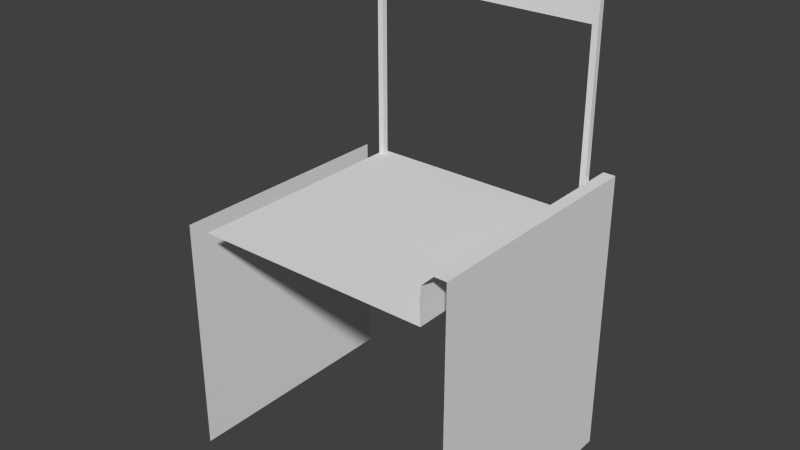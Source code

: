 # Source: road.blend  (saved by Blender 2.76.0; exported with 4.5.12 LTS)
import bpy
from mathutils import Matrix  # noqa: F401  (used for matrix-valued properties, if any)

bpy.ops.wm.read_factory_settings(use_empty=True)
scene = bpy.context.scene
scene.name = 'Scene'

# ---- collections
col_collection_1 = bpy.data.collections.new('Collection 1'); scene.collection.children.link(col_collection_1)

# ---- world
world_world = bpy.data.worlds.new('World'); scene.world = world_world
world_world.color = (0.05088, 0.05088, 0.05088)
world_world.use_sun_shadow = False
world_world.sun_shadow_jitter_overblur = 0.0
world_world.cycles.sampling_method = 'MANUAL'
world_world.cycles.sample_map_resolution = 256

# ---- meshes
me_cube_002 = bpy.data.meshes.new('Cube.002')
me_cube_002.from_pydata([(-1.0, 0.925, 0.0), (-1.0, 0.925, 2.0), (-1.0, 0.975, 0.0), (-1.0, 0.975, 2.0), (1.0, 0.925, 0.0), (1.0, 0.925, 2.0), (1.0, 0.975, 0.0), (1.0, 0.975, 2.0), (-1.0, 0.925, 1.5), (1.0, 0.925, 1.5), (-1.0, 0.975, 1.5), (1.0, 0.975, 1.5), (-0.95, 0.975, 0.0), (0.95, 0.925, 0.0), (-0.95, 0.925, 0.0), (0.95, 0.925, 1.5), (-0.95, 0.925, 1.5), (0.95, 0.975, 0.0), (-0.95, 0.975, 1.5), (0.95, 0.975, 1.5)], [(16, 15), (5, 4)], [(7, 11, 10, 3), (8, 9, 5, 1), (12, 14, 0, 2), (13, 17, 6, 4), (17, 19, 11, 6), (17, 13, 15, 19), (1, 5, 7, 3), (7, 5, 9, 11), (8, 1, 3, 10), (2, 0, 8, 10), (14, 16, 8, 0), (6, 11, 9, 4), (4, 9, 15, 13), (11, 9, 8, 10), (10, 18, 12, 2), (18, 10, 8, 16), (16, 14, 12, 18)])
_uv = me_cube_002.uv_layers.new(name='UVMap')
_uv.uv.foreach_set('vector', [0.0, 5.96e-08, 0.3226, 0.0, 0.3226, 1.0, 1.538e-07, 1.0, 0.3226, 1.0, 0.3226, 0.0, 0.6452, 0.0, 0.6452, 1.0, 1.0, 0.025, 1.0, 0.05, 0.9677, 0.05, 0.9677, 0.025, 0.9677, 0.025, 0.9677, 0.0, 1.0, 0.0, 1.0, 0.025, 0.8387, 0.0, 0.8387, 0.75, 0.8065, 0.75, 0.8065, 4.47e-08, 0.8065, 0.75, 0.7742, 0.75, 0.7742, 0.0, 0.8065, 0.0, 0.6452, 1.0, 0.6452, 0.0, 0.6774, 0.0, 0.6774, 1.0, 0.7742, 1.0, 0.7419, 1.0, 0.7419, 0.75, 0.7742, 0.75, 0.7097, 0.25, 0.7097, 0.0, 0.7419, 0.0, 0.7419, 0.25, 0.7419, 1.0, 0.7097, 1.0, 0.7097, 0.25, 0.7419, 0.25, 0.9032, 0.75, 0.9032, 0.0, 0.9355, 0.0, 0.9355, 0.75, 0.7742, 5.826e-08, 0.7742, 0.75, 0.7419, 0.75, 0.7419, 0.0, 0.8387, 0.75, 0.8387, 0.0, 0.871, 0.0, 0.871, 0.75, 0.6774, 0.0, 0.7097, 0.0, 0.7097, 1.0, 0.6774, 1.0, 0.9032, 0.75, 0.871, 0.75, 0.871, 4.47e-08, 0.9032, 0.0, 0.871, 0.775, 0.8387, 0.775, 0.8387, 0.75, 0.871, 0.75, 0.9355, 0.75, 0.9355, 0.0, 0.9677, 4.336e-08, 0.9677, 0.75])
me_cube_002.use_remesh_preserve_volume = False
me_cube_002.use_remesh_preserve_attributes = False
me_cube_002.use_mirror_vertex_groups = False
me_cube_002.update()
me_cube = bpy.data.meshes.new('Cube')
me_cube.from_pydata([(-1.2, -1.0, -2.0), (-1.2, -1.0, 0.0), (-1.2, 1.0, -2.0), (-1.2, 1.0, 0.0), (1.2, -1.0, -2.0), (1.2, -1.0, 0.0), (1.2, 1.0, -2.0), (1.2, 1.0, 0.0)], [], [(1, 3, 2, 0), (7, 5, 4, 6)])
me_cube.use_remesh_preserve_volume = False
me_cube.use_remesh_preserve_attributes = False
me_cube.use_mirror_vertex_groups = False
me_cube.update()
me_cube_001 = bpy.data.meshes.new('Cube.001')
me_cube_001.from_pydata([(-0.1, -1.0, -0.2), (-0.1, 1.0, -0.2), (0.1, -1.0, -0.2), (0.1, -1.0, 0.2), (0.1, 1.0, -0.2), (0.1, 1.0, 0.2), (-0.1, -1.0, 0.1), (-0.1, 1.0, 0.1), (0.0, 1.0, 0.2), (0.0, -1.0, 0.2)], [], [(8, 9, 3, 5), (3, 2, 4, 5), (8, 7, 6, 9), (7, 1, 0, 6)])
_uv = me_cube_001.uv_layers.new(name='UVMap')
_uv.uv.foreach_set('vector', [5.971e-05, 0.466, 1.0, 0.466, 1.0, 0.644, 5.969e-05, 0.644, 1.0, 0.644, 1.0, 0.9999, 5.966e-05, 0.9999, 5.969e-05, 0.644, 5.971e-05, 0.466, 5.971e-05, 0.267, 1.0, 0.267, 1.0, 0.466, 5.971e-05, 0.267, 5.971e-05, 5.966e-05, 1.0, 5.966e-05, 1.0, 0.267])
me_cube_001.use_remesh_preserve_volume = False
me_cube_001.use_remesh_preserve_attributes = False
me_cube_001.use_mirror_vertex_groups = False
me_cube_001.update()
me_plane = bpy.data.meshes.new('Plane')
me_plane.from_pydata([(-1.0, -1.0, 0.0), (1.0, -1.0, 0.0), (-1.0, 1.0, 0.0), (1.0, 1.0, 0.0)], [], [(0, 1, 3, 2)])
_uv = me_plane.uv_layers.new(name='UVMap')
_uv.uv.foreach_set('vector', [0.0001, 9.998e-05, 0.9999, 9.998e-05, 0.9999, 0.9999, 9.998e-05, 0.9999])
me_plane.use_remesh_preserve_volume = False
me_plane.use_remesh_preserve_attributes = False
me_plane.use_mirror_vertex_groups = False
me_plane.update()

# ---- objects
ob_cube_002 = bpy.data.objects.new('Cube.002', me_cube_002)
ob_cube_001 = bpy.data.objects.new('Cube.001', me_cube)
ob_cube = bpy.data.objects.new('Cube', me_cube_001)
ob_plane = bpy.data.objects.new('Plane', me_plane)

# ---- transforms, parenting, visibility, modifiers, constraints
ob_cube_002.location = (0.0, 0.0, 0.0)
ob_cube_002.lineart.crease_threshold = 0.0
ob_cube_001.location = (0.0, 0.0, 0.0)
ob_cube_001.hide_viewport = True
ob_cube_001.lineart.crease_threshold = 0.0
ob_cube.location = (1.1, 0.0, 0.2)
ob_cube.rotation_mode = 'ZXY'
ob_cube.hide_viewport = True
ob_cube.lineart.crease_threshold = 0.0
ob_plane.location = (0.0, 0.0, 0.0)
ob_plane.hide_viewport = True
ob_plane.lineart.crease_threshold = 0.0

# ---- collection membership
col_collection_1.objects.link(ob_cube_002)
col_collection_1.objects.link(ob_cube_001)
col_collection_1.objects.link(ob_cube)
col_collection_1.objects.link(ob_plane)

# ---- scene / render settings (as saved in the file)
scene.frame_start = 1; scene.frame_end = 250; scene.frame_set(1)
scene.render.engine = 'BLENDER_EEVEE_NEXT'
scene.render.resolution_percentage = 50
scene.render.dither_intensity = 0.0
scene.cycles.use_denoising = False
scene.cycles.samples = 10
scene.cycles.sampling_pattern = 'TABULATED_SOBOL'
scene.cycles.light_sampling_threshold = 0.0
scene.cycles.use_adaptive_sampling = False
scene.cycles.use_light_tree = False
scene.cycles.blur_glossy = 0.0
scene.cycles.pixel_filter_type = 'GAUSSIAN'
scene.cycles.sample_clamp_indirect = 0.0
scene.view_settings.view_transform = 'Standard'
bpy.context.view_layer.update()

# ---- added for rendering (the .blend has no active camera and no usable light): camera, sun
cam_auto = bpy.data.cameras.new('AutoCamera')
cam_auto.lens = 50.0
cam_auto.sensor_width = 36.0
cam_auto.clip_end = 1000.0
ob_auto_camera = bpy.data.objects.new('AutoCamera', cam_auto)
scene.collection.objects.link(ob_auto_camera)
ob_auto_camera.location = (4.69591, -5.6351, 3.75673)
ob_auto_camera.rotation_euler = (1.09748, -7.21219e-08, 0.694738)
scene.camera = ob_auto_camera
light_auto_sun = bpy.data.lights.new('AutoSun', 'SUN')
light_auto_sun.energy = 3.0
light_auto_sun.angle = 0.0523599
ob_auto_sun = bpy.data.objects.new('AutoSun', light_auto_sun)
scene.collection.objects.link(ob_auto_sun)
ob_auto_sun.rotation_euler = (0.872665, 0.174533, 0.523599)
bpy.context.view_layer.update()
